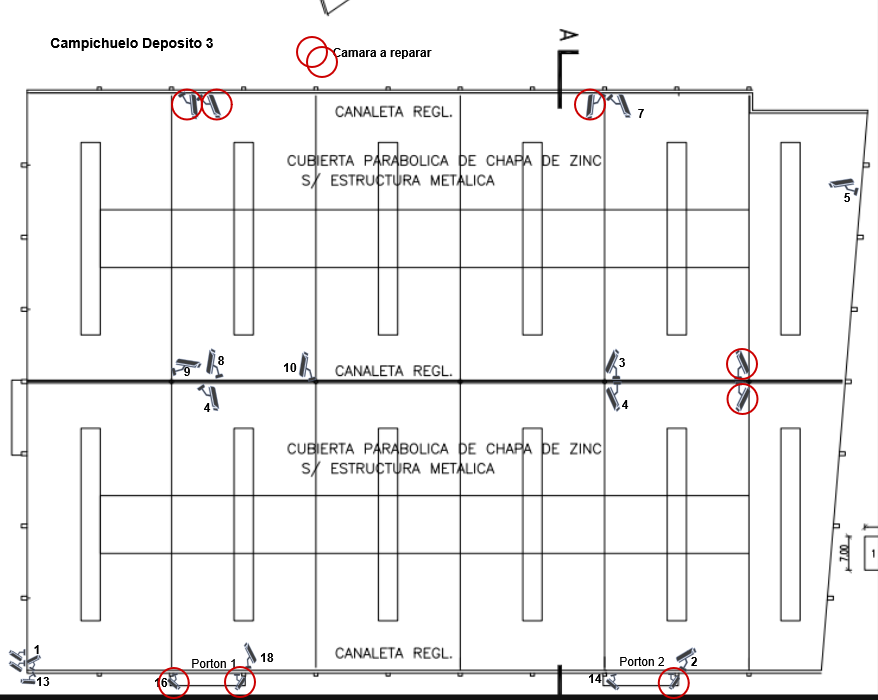

The diagram above was exported from draw.io. Its source (the exported page's mxGraphModel, read from the mxfile embedded in the PNG):
<mxGraphModel dx="1414" dy="813" grid="1" gridSize="10" guides="1" tooltips="1" connect="1" arrows="1" fold="1" page="1" pageScale="1" pageWidth="1169" pageHeight="827" math="0" shadow="0">
  <root>
    <mxCell id="0" />
    <mxCell id="1" parent="0" />
    <mxCell id="3o1TCbc7jlQ64VRJacc1-1" parent="1" style="shape=image;verticalLabelPosition=bottom;labelBackgroundColor=default;verticalAlign=top;aspect=fixed;imageAspect=0;image=data:image/png,(base64 omitted: 64576 chars);rotation=-90;" value="" vertex="1">
      <mxGeometry height="877.96" width="695" x="204.48" y="-29" as="geometry" />
    </mxCell>
    <mxCell id="3o1TCbc7jlQ64VRJacc1-2" parent="1" style="fontColor=#0066CC;verticalAlign=top;verticalLabelPosition=bottom;labelPosition=center;align=center;html=1;outlineConnect=0;fillColor=#CCCCCC;strokeColor=#6881B3;gradientColor=none;gradientDirection=north;strokeWidth=2;shape=mxgraph.networks.security_camera;rotation=60;" value="" vertex="1">
      <mxGeometry height="15" width="30" x="290" y="160" as="geometry" />
    </mxCell>
    <mxCell id="3o1TCbc7jlQ64VRJacc1-3" parent="1" style="fontColor=#0066CC;verticalAlign=top;verticalLabelPosition=bottom;labelPosition=center;align=center;html=1;outlineConnect=0;fillColor=#CCCCCC;strokeColor=#6881B3;gradientColor=none;gradientDirection=north;strokeWidth=2;shape=mxgraph.networks.security_camera;rotation=45;" value="" vertex="1">
      <mxGeometry height="15" width="30" x="310" y="160" as="geometry" />
    </mxCell>
    <mxCell id="3o1TCbc7jlQ64VRJacc1-5" parent="1" style="fontColor=#0066CC;verticalAlign=top;verticalLabelPosition=bottom;labelPosition=center;align=center;html=1;outlineConnect=0;fillColor=#CCCCCC;strokeColor=#6881B3;gradientColor=none;gradientDirection=north;strokeWidth=2;shape=mxgraph.networks.security_camera;rotation=45;" value="" vertex="1">
      <mxGeometry height="15" width="30" x="719.9999025766973" y="159.99990257669734" as="geometry" />
    </mxCell>
    <mxCell id="3o1TCbc7jlQ64VRJacc1-6" parent="1" style="fontColor=#0066CC;verticalAlign=top;verticalLabelPosition=bottom;labelPosition=center;align=center;html=1;outlineConnect=0;fillColor=#CCCCCC;strokeColor=#6881B3;gradientColor=none;gradientDirection=north;strokeWidth=2;shape=mxgraph.networks.security_camera;rotation=120;direction=east;flipH=0;legacyAnchorPoints=0;flipV=1;" value="" vertex="1">
      <mxGeometry height="15" width="30" x="689.9999025766973" y="159.9999025766973" as="geometry" />
    </mxCell>
    <mxCell id="3o1TCbc7jlQ64VRJacc1-11" parent="1" style="fontColor=#0066CC;verticalAlign=top;verticalLabelPosition=bottom;labelPosition=center;align=center;html=1;outlineConnect=0;fillColor=#CCCCCC;strokeColor=#6881B3;gradientColor=none;gradientDirection=north;strokeWidth=2;shape=mxgraph.networks.security_camera;rotation=-165;flipV=1;legacyAnchorPoints=0;" value="" vertex="1">
      <mxGeometry height="15" width="30" x="941.9999025766973" y="239.99990257669728" as="geometry" />
    </mxCell>
    <mxCell id="3o1TCbc7jlQ64VRJacc1-12" parent="1" style="fontColor=#0066CC;verticalAlign=top;verticalLabelPosition=bottom;labelPosition=center;align=center;html=1;outlineConnect=0;fillColor=#CCCCCC;strokeColor=#6881B3;gradientColor=none;gradientDirection=north;strokeWidth=2;shape=mxgraph.networks.security_camera;rotation=-90;flipV=1;legacyAnchorPoints=0;" value="" vertex="1">
      <mxGeometry height="15" width="30" x="840.000030232605" y="419.9967293737058" as="geometry" />
    </mxCell>
    <mxCell id="3o1TCbc7jlQ64VRJacc1-13" parent="1" style="fontColor=#0066CC;verticalAlign=top;verticalLabelPosition=bottom;labelPosition=center;align=center;html=1;outlineConnect=0;fillColor=#CCCCCC;strokeColor=#6881B3;gradientColor=none;gradientDirection=north;strokeWidth=2;shape=mxgraph.networks.security_camera;rotation=90;flipV=1;legacyAnchorPoints=0;" value="" vertex="1">
      <mxGeometry height="15" width="30" x="711.5" y="452" as="geometry" />
    </mxCell>
    <mxCell id="3o1TCbc7jlQ64VRJacc1-14" parent="1" style="fontColor=#0066CC;verticalAlign=top;verticalLabelPosition=bottom;labelPosition=center;align=center;html=1;outlineConnect=0;fillColor=#CCCCCC;strokeColor=#6881B3;gradientColor=none;gradientDirection=north;strokeWidth=2;shape=mxgraph.networks.security_camera;rotation=-90;flipV=0;legacyAnchorPoints=0;" value="" vertex="1">
      <mxGeometry height="15" width="30" x="710.5" y="419.5" as="geometry" />
    </mxCell>
    <mxCell id="3o1TCbc7jlQ64VRJacc1-16" parent="1" style="fontColor=#0066CC;verticalAlign=top;verticalLabelPosition=bottom;labelPosition=center;align=center;html=1;outlineConnect=0;fillColor=#CCCCCC;strokeColor=#6881B3;gradientColor=none;gradientDirection=north;strokeWidth=2;shape=mxgraph.networks.security_camera;rotation=92;flipV=0;legacyAnchorPoints=0;" value="" vertex="1">
      <mxGeometry height="15" width="30" x="840.5" y="452.5" as="geometry" />
    </mxCell>
    <mxCell id="3o1TCbc7jlQ64VRJacc1-17" parent="1" style="fontColor=#0066CC;verticalAlign=top;verticalLabelPosition=bottom;labelPosition=center;align=center;html=1;outlineConnect=0;fillColor=#CCCCCC;strokeColor=#6881B3;gradientColor=none;gradientDirection=north;strokeWidth=2;shape=mxgraph.networks.security_camera;rotation=-60;flipV=0;legacyAnchorPoints=0;flipH=0;" value="" vertex="1">
      <mxGeometry height="15.61" width="24.98" x="786.01" y="712.47" as="geometry" />
    </mxCell>
    <mxCell id="3o1TCbc7jlQ64VRJacc1-18" parent="1" style="fontColor=#0066CC;verticalAlign=top;verticalLabelPosition=bottom;labelPosition=center;align=center;html=1;outlineConnect=0;fillColor=#CCCCCC;strokeColor=#6881B3;gradientColor=none;gradientDirection=north;strokeWidth=2;shape=mxgraph.networks.security_camera;rotation=75;flipV=1;legacyAnchorPoints=0;" value="" vertex="1">
      <mxGeometry height="11.9" width="16.22" x="717.39" y="740" as="geometry" />
    </mxCell>
    <mxCell id="3o1TCbc7jlQ64VRJacc1-19" parent="1" style="fontColor=#0066CC;verticalAlign=top;verticalLabelPosition=bottom;labelPosition=center;align=center;html=1;outlineConnect=0;fillColor=#CCCCCC;strokeColor=#6881B3;gradientColor=none;gradientDirection=north;strokeWidth=2;shape=mxgraph.networks.security_camera;rotation=90;flipV=0;legacyAnchorPoints=0;" value="" vertex="1">
      <mxGeometry height="11.9" width="16.22" x="778.7362811222014" y="738.4236317695643" as="geometry" />
    </mxCell>
    <mxCell id="3o1TCbc7jlQ64VRJacc1-20" parent="1" style="fontColor=#0066CC;verticalAlign=top;verticalLabelPosition=bottom;labelPosition=center;align=center;html=1;outlineConnect=0;fillColor=#CCCCCC;strokeColor=#6881B3;gradientColor=none;gradientDirection=north;strokeWidth=2;shape=mxgraph.networks.security_camera;rotation=75;flipV=1;legacyAnchorPoints=0;" value="" vertex="1">
      <mxGeometry height="11.9" width="16.22" x="278.7362811222014" y="739.4236317695643" as="geometry" />
    </mxCell>
    <mxCell id="3o1TCbc7jlQ64VRJacc1-21" parent="1" style="fontColor=#0066CC;verticalAlign=top;verticalLabelPosition=bottom;labelPosition=center;align=center;html=1;outlineConnect=0;fillColor=#CCCCCC;strokeColor=#6881B3;gradientColor=none;gradientDirection=north;strokeWidth=2;shape=mxgraph.networks.security_camera;rotation=90;flipV=0;legacyAnchorPoints=0;" value="" vertex="1">
      <mxGeometry height="11.9" width="16.22" x="344.8399999999999" y="739.16" as="geometry" />
    </mxCell>
    <mxCell id="3o1TCbc7jlQ64VRJacc1-24" parent="1" style="fontColor=#0066CC;verticalAlign=top;verticalLabelPosition=bottom;labelPosition=center;align=center;html=1;outlineConnect=0;fillColor=#CCCCCC;strokeColor=#6881B3;gradientColor=none;gradientDirection=north;strokeWidth=2;shape=mxgraph.networks.security_camera;rotation=-105;" value="" vertex="1">
      <mxGeometry height="15" width="30" x="402.90990257669733" y="422.40990257669733" as="geometry" />
    </mxCell>
    <mxCell id="3o1TCbc7jlQ64VRJacc1-25" parent="1" style="fontColor=#0066CC;verticalAlign=top;verticalLabelPosition=bottom;labelPosition=center;align=center;html=1;outlineConnect=0;fillColor=#CCCCCC;strokeColor=#6881B3;gradientColor=none;gradientDirection=north;strokeWidth=2;shape=mxgraph.networks.security_camera;rotation=55;" value="" vertex="1">
      <mxGeometry height="15" width="30" x="309.9999025766973" y="451.9999025766973" as="geometry" />
    </mxCell>
    <mxCell id="3o1TCbc7jlQ64VRJacc1-26" parent="1" style="fontColor=#0066CC;verticalAlign=top;verticalLabelPosition=bottom;labelPosition=center;align=center;html=1;outlineConnect=0;fillColor=#CCCCCC;strokeColor=#6881B3;gradientColor=none;gradientDirection=north;strokeWidth=2;shape=mxgraph.networks.security_camera;rotation=-105;" value="" vertex="1">
      <mxGeometry height="15" width="30" x="309.9999025766973" y="419.4999025766973" as="geometry" />
    </mxCell>
    <mxCell id="3o1TCbc7jlQ64VRJacc1-27" parent="1" style="fontColor=#0066CC;verticalAlign=top;verticalLabelPosition=bottom;labelPosition=center;align=center;html=1;outlineConnect=0;fillColor=#CCCCCC;strokeColor=#6881B3;gradientColor=none;gradientDirection=north;strokeWidth=2;shape=mxgraph.networks.security_camera;rotation=-15;" value="" vertex="1">
      <mxGeometry height="15" width="30" x="283.90990257669733" y="419.9999025766973" as="geometry" />
    </mxCell>
    <mxCell id="3o1TCbc7jlQ64VRJacc1-30" parent="1" style="fontColor=#0066CC;verticalAlign=top;verticalLabelPosition=bottom;labelPosition=center;align=center;html=1;outlineConnect=0;fillColor=#CCCCCC;strokeColor=#6881B3;gradientColor=none;gradientDirection=north;strokeWidth=2;shape=mxgraph.networks.security_camera;rotation=-210;flipV=0;legacyAnchorPoints=0;flipH=0;" value="" vertex="1">
      <mxGeometry height="11.9" width="16.22" x="133.9962811222013" y="737.4236317695643" as="geometry" />
    </mxCell>
    <mxCell id="3o1TCbc7jlQ64VRJacc1-31" parent="1" style="fontColor=#0066CC;verticalAlign=top;verticalLabelPosition=bottom;labelPosition=center;align=center;html=1;outlineConnect=0;fillColor=#CCCCCC;strokeColor=#6881B3;gradientColor=none;gradientDirection=north;strokeWidth=2;shape=mxgraph.networks.security_camera;rotation=-180;flipV=0;legacyAnchorPoints=0;flipH=0;" value="" vertex="1">
      <mxGeometry height="11.9" width="16.22" x="121.88846602469175" y="723.2578511525173" as="geometry" />
    </mxCell>
    <mxCell id="3o1TCbc7jlQ64VRJacc1-32" parent="1" style="fontColor=#0066CC;verticalAlign=top;verticalLabelPosition=bottom;labelPosition=center;align=center;html=1;outlineConnect=0;fillColor=#CCCCCC;strokeColor=#6881B3;gradientColor=none;gradientDirection=north;strokeWidth=2;shape=mxgraph.networks.security_camera;rotation=-180;flipV=0;legacyAnchorPoints=0;flipH=0;" value="" vertex="1">
      <mxGeometry height="11.9" width="16.22" x="121.88999999999997" y="712.2999999999998" as="geometry" />
    </mxCell>
    <mxCell id="s7LkZoTiN_UHJDDptgNw-1" parent="1" style="ellipse;whiteSpace=wrap;html=1;fillColor=none;strokeColor=light-dark(#000000,#CC0000);strokeWidth=2;" value="&lt;span style=&quot;color: rgba(0, 0, 0, 0);&quot;&gt;Ca&lt;/span&gt;" vertex="1">
      <mxGeometry height="30" width="30" x="410" y="100" as="geometry" />
    </mxCell>
    <mxCell id="s7LkZoTiN_UHJDDptgNw-2" parent="1" style="text;html=1;whiteSpace=wrap;strokeColor=none;fillColor=none;align=center;verticalAlign=middle;rounded=0;" value="Text" vertex="1">
      <mxGeometry height="30" width="60" x="560" y="390" as="geometry" />
    </mxCell>
    <mxCell id="s7LkZoTiN_UHJDDptgNw-3" parent="1" style="text;html=1;whiteSpace=wrap;strokeColor=none;fillColor=none;align=center;verticalAlign=middle;rounded=0;" value="&lt;b&gt;&lt;span style=&quot;color: light-dark(rgb(0, 0, 0), rgb(0, 0, 0));&quot;&gt;Camara a reparar&lt;/span&gt;&lt;/b&gt;" vertex="1">
      <mxGeometry height="30" width="110" x="440" y="100" as="geometry" />
    </mxCell>
    <mxCell id="pUwi8VpvyBhJA9US4ybt-3" parent="1" style="text;html=1;whiteSpace=wrap;strokeColor=none;fillColor=none;align=center;verticalAlign=middle;rounded=0;" value="&lt;b&gt;&lt;span style=&quot;color: light-dark(rgb(0, 0, 0), rgb(0, 0, 0));&quot;&gt;&lt;font style=&quot;font-size: 14px;&quot;&gt;Campichuelo Deposito 3&lt;/font&gt;&lt;/span&gt;&lt;/b&gt;" vertex="1">
      <mxGeometry height="30" width="170" x="160" y="90" as="geometry" />
    </mxCell>
    <mxCell id="-pUjKG13J3F_wxQmQG-M-1" parent="1" style="text;html=1;whiteSpace=wrap;strokeColor=none;fillColor=none;align=center;verticalAlign=middle;rounded=0;fontStyle=1" value="&lt;span style=&quot;color: light-dark(rgb(0, 0, 0), rgb(0, 0, 0));&quot;&gt;4&lt;/span&gt;" vertex="1">
      <mxGeometry height="20" width="20" x="310" y="460" as="geometry" />
    </mxCell>
    <mxCell id="-pUjKG13J3F_wxQmQG-M-2" parent="1" style="text;html=1;whiteSpace=wrap;strokeColor=none;fillColor=none;align=center;verticalAlign=middle;rounded=0;fontStyle=1" value="&lt;span style=&quot;color: light-dark(rgb(0, 0, 0), rgb(0, 0, 0));&quot;&gt;9&lt;/span&gt;" vertex="1">
      <mxGeometry height="20" width="20" x="289.91" y="424" as="geometry" />
    </mxCell>
    <mxCell id="-pUjKG13J3F_wxQmQG-M-3" parent="1" style="text;html=1;whiteSpace=wrap;strokeColor=none;fillColor=none;align=center;verticalAlign=middle;rounded=0;fontStyle=1" value="&lt;span style=&quot;color: light-dark(rgb(0, 0, 0), rgb(0, 0, 0));&quot;&gt;14&lt;/span&gt;" vertex="1">
      <mxGeometry height="20" width="20" x="698" y="731" as="geometry" />
    </mxCell>
    <mxCell id="J_dPFVYhVyGg5labgm3X-1" parent="1" style="text;html=1;whiteSpace=wrap;strokeColor=none;fillColor=none;align=center;verticalAlign=middle;rounded=0;fontStyle=1" value="&lt;span style=&quot;color: light-dark(rgb(0, 0, 0), rgb(0, 0, 0));&quot;&gt;16&lt;/span&gt;" vertex="1">
      <mxGeometry height="20" width="20" x="263.91" y="735.11" as="geometry" />
    </mxCell>
    <mxCell id="J_dPFVYhVyGg5labgm3X-2" parent="1" style="fontColor=#0066CC;verticalAlign=top;verticalLabelPosition=bottom;labelPosition=center;align=center;html=1;outlineConnect=0;fillColor=#CCCCCC;strokeColor=#6881B3;gradientColor=none;gradientDirection=north;strokeWidth=2;shape=mxgraph.networks.security_camera;rotation=-95;flipV=1;legacyAnchorPoints=0;" value="" vertex="1">
      <mxGeometry height="11.9" width="26.22" x="350" y="712.3" as="geometry" />
    </mxCell>
    <mxCell id="J_dPFVYhVyGg5labgm3X-3" parent="1" style="text;html=1;whiteSpace=wrap;strokeColor=none;fillColor=none;align=center;verticalAlign=middle;rounded=0;fontStyle=1" value="&lt;span style=&quot;color: light-dark(rgb(0, 0, 0), rgb(0, 0, 0));&quot;&gt;18&lt;/span&gt;" vertex="1">
      <mxGeometry height="20" width="20" x="370" y="710" as="geometry" />
    </mxCell>
    <mxCell id="J_dPFVYhVyGg5labgm3X-4" parent="1" style="text;html=1;whiteSpace=wrap;strokeColor=none;fillColor=none;align=center;verticalAlign=middle;rounded=0;fontStyle=1" value="&lt;span style=&quot;color: light-dark(rgb(0, 0, 0), rgb(0, 0, 0));&quot;&gt;13&lt;/span&gt;" vertex="1">
      <mxGeometry height="20" width="20" x="146.22" y="733.9" as="geometry" />
    </mxCell>
    <mxCell id="s6AZ_vCkjXuoplGmrh-V-1" parent="1" style="fontColor=#0066CC;verticalAlign=top;verticalLabelPosition=bottom;labelPosition=center;align=center;html=1;outlineConnect=0;fillColor=#CCCCCC;strokeColor=#6881B3;gradientColor=none;gradientDirection=north;strokeWidth=2;shape=mxgraph.networks.security_camera;rotation=-60;flipV=0;legacyAnchorPoints=0;flipH=0;" value="" vertex="1">
      <mxGeometry height="11.9" width="16.22" x="138.10846602469175" y="718.0978511525174" as="geometry" />
    </mxCell>
    <mxCell id="s6AZ_vCkjXuoplGmrh-V-2" parent="1" style="text;html=1;whiteSpace=wrap;strokeColor=none;fillColor=none;align=center;verticalAlign=middle;rounded=0;fontStyle=1" value="&lt;span style=&quot;color: light-dark(rgb(0, 0, 0), rgb(0, 0, 0));&quot;&gt;1&lt;/span&gt;" vertex="1">
      <mxGeometry height="20" width="20" x="140.11" y="702.1" as="geometry" />
    </mxCell>
    <mxCell id="s6AZ_vCkjXuoplGmrh-V-5" parent="1" style="text;html=1;whiteSpace=wrap;strokeColor=none;fillColor=none;align=center;verticalAlign=middle;rounded=0;fontStyle=1" value="&lt;span style=&quot;color: light-dark(rgb(0, 0, 0), rgb(0, 0, 0));&quot;&gt;2&lt;/span&gt;" vertex="1">
      <mxGeometry height="20" width="20" x="796.99" y="714.08" as="geometry" />
    </mxCell>
    <mxCell id="s6AZ_vCkjXuoplGmrh-V-6" parent="1" style="text;html=1;whiteSpace=wrap;strokeColor=none;fillColor=none;align=center;verticalAlign=middle;rounded=0;fontStyle=1" value="&lt;span style=&quot;color: light-dark(rgb(0, 0, 0), rgb(0, 0, 0));&quot;&gt;3&lt;/span&gt;" vertex="1">
      <mxGeometry height="20" width="20" x="725" y="415" as="geometry" />
    </mxCell>
    <mxCell id="s6AZ_vCkjXuoplGmrh-V-8" parent="1" style="text;html=1;whiteSpace=wrap;strokeColor=none;fillColor=none;align=center;verticalAlign=middle;rounded=0;fontStyle=1" value="&lt;span style=&quot;color: light-dark(rgb(0, 0, 0), rgb(0, 0, 0));&quot;&gt;5&lt;/span&gt;" vertex="1">
      <mxGeometry height="20" width="20" x="950" y="250" as="geometry" />
    </mxCell>
    <mxCell id="s6AZ_vCkjXuoplGmrh-V-9" parent="1" style="text;html=1;whiteSpace=wrap;strokeColor=none;fillColor=none;align=center;verticalAlign=middle;rounded=0;fontStyle=0" value="&lt;span style=&quot;color: light-dark(rgb(0, 0, 0), rgb(0, 0, 0));&quot;&gt;Porton 1&lt;/span&gt;" vertex="1">
      <mxGeometry height="20" width="60" x="297" y="716" as="geometry" />
    </mxCell>
    <mxCell id="s6AZ_vCkjXuoplGmrh-V-10" parent="1" style="text;html=1;whiteSpace=wrap;strokeColor=none;fillColor=none;align=center;verticalAlign=middle;rounded=0;fontStyle=0" value="&lt;span style=&quot;color: light-dark(rgb(0, 0, 0), rgb(0, 0, 0));&quot;&gt;Porton 2&lt;/span&gt;" vertex="1">
      <mxGeometry height="20" width="60" x="725" y="714.08" as="geometry" />
    </mxCell>
    <mxCell id="s6AZ_vCkjXuoplGmrh-V-11" parent="1" style="text;html=1;whiteSpace=wrap;strokeColor=none;fillColor=none;align=center;verticalAlign=middle;rounded=0;fontStyle=1" value="&lt;span style=&quot;color: light-dark(rgb(0, 0, 0), rgb(0, 0, 0));&quot;&gt;4&lt;/span&gt;" vertex="1">
      <mxGeometry height="20" width="20" x="728" y="457" as="geometry" />
    </mxCell>
    <mxCell id="s6AZ_vCkjXuoplGmrh-V-12" parent="1" style="text;html=1;whiteSpace=wrap;strokeColor=none;fillColor=none;align=center;verticalAlign=middle;rounded=0;fontStyle=1" value="&lt;span style=&quot;color: light-dark(rgb(0, 0, 0), rgb(0, 0, 0));&quot;&gt;8&lt;/span&gt;" vertex="1">
      <mxGeometry height="20" width="20" x="324" y="413" as="geometry" />
    </mxCell>
    <mxCell id="s6AZ_vCkjXuoplGmrh-V-13" parent="1" style="text;html=1;whiteSpace=wrap;strokeColor=none;fillColor=none;align=center;verticalAlign=middle;rounded=0;fontStyle=1" value="&lt;span style=&quot;color: light-dark(rgb(0, 0, 0), rgb(0, 0, 0));&quot;&gt;10&lt;/span&gt;" vertex="1">
      <mxGeometry height="20" width="20" x="393" y="420" as="geometry" />
    </mxCell>
    <mxCell id="s6AZ_vCkjXuoplGmrh-V-14" parent="1" style="text;html=1;whiteSpace=wrap;strokeColor=none;fillColor=none;align=center;verticalAlign=middle;rounded=0;fontStyle=1" value="&lt;span style=&quot;color: light-dark(rgb(0, 0, 0), rgb(0, 0, 0));&quot;&gt;7&lt;/span&gt;" vertex="1">
      <mxGeometry height="20" width="20" x="744" y="166" as="geometry" />
    </mxCell>
    <mxCell id="s6AZ_vCkjXuoplGmrh-V-15" parent="1" style="ellipse;whiteSpace=wrap;html=1;fillColor=none;strokeColor=light-dark(#000000,#CC0000);strokeWidth=2;" value="&lt;span style=&quot;color: rgba(0, 0, 0, 0);&quot;&gt;Ca&lt;/span&gt;" vertex="1">
      <mxGeometry height="30" width="30" x="314.84" y="152.5" as="geometry" />
    </mxCell>
    <mxCell id="s6AZ_vCkjXuoplGmrh-V-16" parent="1" style="ellipse;whiteSpace=wrap;html=1;fillColor=none;strokeColor=light-dark(#000000,#CC0000);strokeWidth=2;" value="&lt;span style=&quot;color: rgba(0, 0, 0, 0);&quot;&gt;Ca&lt;/span&gt;" vertex="1">
      <mxGeometry height="30" width="30" x="284.91" y="152.5" as="geometry" />
    </mxCell>
    <mxCell id="s6AZ_vCkjXuoplGmrh-V-18" parent="1" style="ellipse;whiteSpace=wrap;html=1;fillColor=none;strokeColor=light-dark(#000000,#CC0000);strokeWidth=2;" value="&lt;span style=&quot;color: rgba(0, 0, 0, 0);&quot;&gt;Ca&lt;/span&gt;" vertex="1">
      <mxGeometry height="30" width="30" x="420" y="110" as="geometry" />
    </mxCell>
    <mxCell id="s6AZ_vCkjXuoplGmrh-V-19" parent="1" style="ellipse;whiteSpace=wrap;html=1;fillColor=none;strokeColor=light-dark(#000000,#CC0000);strokeWidth=2;" value="&lt;span style=&quot;color: rgba(0, 0, 0, 0);&quot;&gt;Ca&lt;/span&gt;" vertex="1">
      <mxGeometry height="30" width="30" x="688" y="152.5" as="geometry" />
    </mxCell>
    <mxCell id="s6AZ_vCkjXuoplGmrh-V-21" parent="1" style="ellipse;whiteSpace=wrap;html=1;fillColor=none;strokeColor=light-dark(#000000,#CC0000);strokeWidth=2;" value="&lt;span style=&quot;color: rgba(0, 0, 0, 0);&quot;&gt;Ca&lt;/span&gt;" vertex="1">
      <mxGeometry height="30" width="30" x="840" y="412" as="geometry" />
    </mxCell>
    <mxCell id="s6AZ_vCkjXuoplGmrh-V-22" parent="1" style="ellipse;whiteSpace=wrap;html=1;fillColor=none;strokeColor=light-dark(#000000,#CC0000);strokeWidth=2;" value="&lt;span style=&quot;color: rgba(0, 0, 0, 0);&quot;&gt;Ca&lt;/span&gt;" vertex="1">
      <mxGeometry height="30" width="30" x="840.5" y="447" as="geometry" />
    </mxCell>
    <mxCell id="s6AZ_vCkjXuoplGmrh-V-23" parent="1" style="ellipse;whiteSpace=wrap;html=1;fillColor=none;strokeColor=light-dark(#000000,#CC0000);strokeWidth=2;" value="&lt;span style=&quot;color: rgba(0, 0, 0, 0);&quot;&gt;Ca&lt;/span&gt;" vertex="1">
      <mxGeometry height="30" width="30" x="771.85" y="731" as="geometry" />
    </mxCell>
    <mxCell id="s6AZ_vCkjXuoplGmrh-V-25" parent="1" style="ellipse;whiteSpace=wrap;html=1;fillColor=none;strokeColor=light-dark(#000000,#CC0000);strokeWidth=2;" value="&lt;span style=&quot;color: rgba(0, 0, 0, 0);&quot;&gt;Ca&lt;/span&gt;" vertex="1">
      <mxGeometry height="30" width="30" x="271.85" y="730.95" as="geometry" />
    </mxCell>
    <mxCell id="s6AZ_vCkjXuoplGmrh-V-26" parent="1" style="ellipse;whiteSpace=wrap;html=1;fillColor=none;strokeColor=light-dark(#000000,#CC0000);strokeWidth=2;" value="&lt;span style=&quot;color: rgba(0, 0, 0, 0);&quot;&gt;Ca&lt;/span&gt;" vertex="1">
      <mxGeometry height="30" width="30" x="337.95" y="730.11" as="geometry" />
    </mxCell>
  </root>
</mxGraphModel>